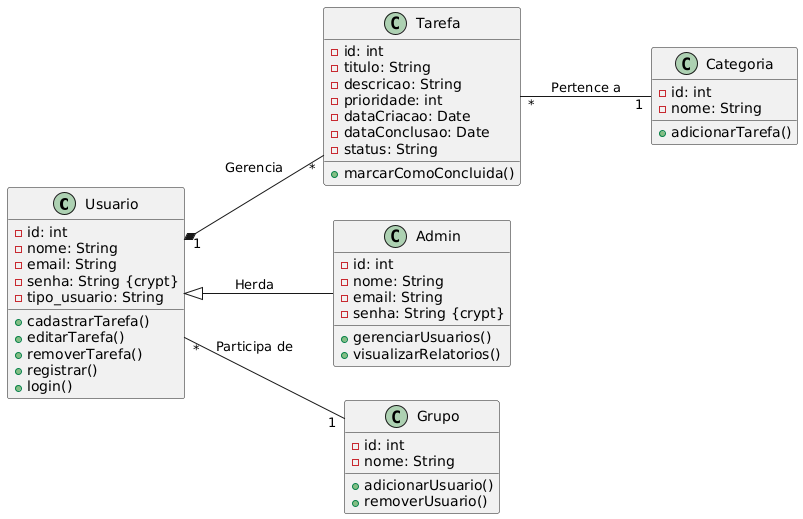

The diagram above was rendered by PlantUML. Its source (embedded in the PNG):
@startuml
left to right direction

class Usuario {
    - id: int
    - nome: String
    - email: String
    - senha: String {crypt}
    - tipo_usuario: String
    + cadastrarTarefa()
    + editarTarefa()
    + removerTarefa()
    + registrar()
    + login()
}

class Tarefa {
    - id: int
    - titulo: String
    - descricao: String
    - prioridade: int
    - dataCriacao: Date
    - dataConclusao: Date
    - status: String
    + marcarComoConcluida()
}

class Categoria {
    - id: int
    - nome: String
    + adicionarTarefa()
}

class Admin {
    - id: int
    - nome: String
    - email: String
    - senha: String {crypt}
    + gerenciarUsuarios()
    + visualizarRelatorios()
}

class Grupo {
    - id: int
    - nome: String
    + adicionarUsuario()
    + removerUsuario()
}

Usuario "1" *-- "*" Tarefa : Gerencia
Tarefa "*" -- "1" Categoria : Pertence a
Usuario <|-- Admin : Herda
Usuario "*" -- "1" Grupo : Participa de
@enduml